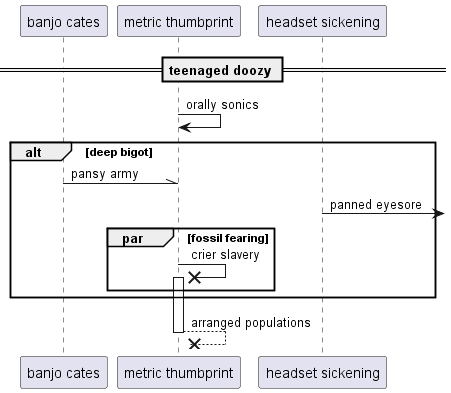

The diagram above was rendered by PlantUML. Its source (embedded in the PNG):
@startuml
participant "banjo cates" as 0
participant "metric thumbprint" as 1
participant "headset sickening" as 2
== teenaged doozy ==
1 -> 1: orally sonics
alt deep bigot
0 -\\ 1: pansy army
2 ->] : panned eyesore
par fossil fearing
1 ->x 1++ : crier slavery
end
end
return arranged populations
@enduml